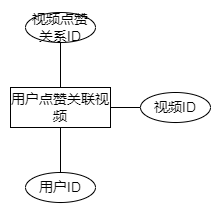

The diagram above was exported from draw.io. Its source (the exported page's mxGraphModel, read from the mxfile embedded in the PNG):
<mxGraphModel dx="1863" dy="614" grid="1" gridSize="10" guides="1" tooltips="1" connect="1" arrows="1" fold="1" page="1" pageScale="1" pageWidth="827" pageHeight="1169" math="0" shadow="0">
  <root>
    <mxCell id="0" />
    <mxCell id="1" parent="0" />
    <mxCell id="hWmus-4_yx2GtlPfPkl0-1" style="edgeStyle=none;rounded=0;orthogonalLoop=1;jettySize=auto;html=1;exitX=0.5;exitY=0;exitDx=0;exitDy=0;entryX=0.5;entryY=1;entryDx=0;entryDy=0;strokeWidth=1;fontSize=14;endArrow=none;endFill=0;" edge="1" parent="1" source="hWmus-4_yx2GtlPfPkl0-4" target="hWmus-4_yx2GtlPfPkl0-5">
      <mxGeometry relative="1" as="geometry" />
    </mxCell>
    <mxCell id="hWmus-4_yx2GtlPfPkl0-2" style="edgeStyle=none;rounded=0;orthogonalLoop=1;jettySize=auto;html=1;exitX=0.5;exitY=1;exitDx=0;exitDy=0;strokeWidth=1;fontSize=14;endArrow=none;endFill=0;" edge="1" parent="1" source="hWmus-4_yx2GtlPfPkl0-4" target="hWmus-4_yx2GtlPfPkl0-6">
      <mxGeometry relative="1" as="geometry" />
    </mxCell>
    <mxCell id="hWmus-4_yx2GtlPfPkl0-3" style="edgeStyle=none;rounded=0;orthogonalLoop=1;jettySize=auto;html=1;exitX=1;exitY=0.5;exitDx=0;exitDy=0;entryX=0;entryY=0.5;entryDx=0;entryDy=0;strokeWidth=1;fontSize=14;endArrow=none;endFill=0;" edge="1" parent="1" source="hWmus-4_yx2GtlPfPkl0-4" target="hWmus-4_yx2GtlPfPkl0-7">
      <mxGeometry relative="1" as="geometry" />
    </mxCell>
    <mxCell id="hWmus-4_yx2GtlPfPkl0-4" value="用户点赞关联视频" style="rounded=0;whiteSpace=wrap;html=1;strokeWidth=1;fontSize=14;" vertex="1" parent="1">
      <mxGeometry x="-520" y="205" width="100" height="40" as="geometry" />
    </mxCell>
    <mxCell id="hWmus-4_yx2GtlPfPkl0-5" value="视频点赞关系ID" style="ellipse;whiteSpace=wrap;html=1;strokeWidth=1;fontSize=14;" vertex="1" parent="1">
      <mxGeometry x="-505" y="130" width="70" height="30" as="geometry" />
    </mxCell>
    <mxCell id="hWmus-4_yx2GtlPfPkl0-6" value="用户ID" style="ellipse;whiteSpace=wrap;html=1;strokeWidth=1;fontSize=14;" vertex="1" parent="1">
      <mxGeometry x="-505" y="290" width="70" height="30" as="geometry" />
    </mxCell>
    <mxCell id="hWmus-4_yx2GtlPfPkl0-7" value="视频ID" style="ellipse;whiteSpace=wrap;html=1;strokeWidth=1;fontSize=14;" vertex="1" parent="1">
      <mxGeometry x="-390" y="210" width="70" height="30" as="geometry" />
    </mxCell>
  </root>
</mxGraphModel>